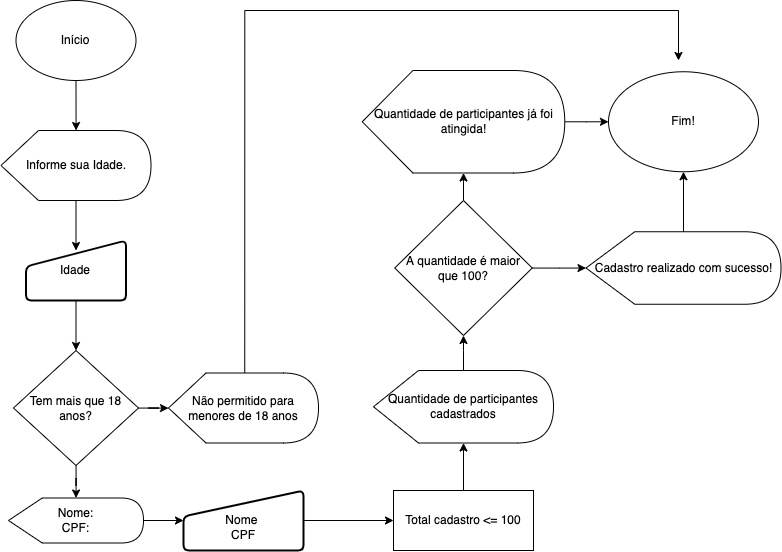

The diagram above was exported from draw.io. Its source (the exported page's mxGraphModel, read from the mxfile embedded in the PNG):
<mxGraphModel dx="1123" dy="650" grid="1" gridSize="10" guides="1" tooltips="1" connect="1" arrows="1" fold="1" page="1" pageScale="1" pageWidth="827" pageHeight="1169" math="0" shadow="0">
  <root>
    <mxCell id="0" />
    <mxCell id="1" parent="0" />
    <mxCell id="Xm9Qti1mblIUTPmFxyIO-5" value="" style="edgeStyle=orthogonalEdgeStyle;rounded=0;orthogonalLoop=1;jettySize=auto;html=1;entryX=0;entryY=0;entryDx=76.25;entryDy=0;entryPerimeter=0;" edge="1" parent="1" source="Xm9Qti1mblIUTPmFxyIO-1" target="Xm9Qti1mblIUTPmFxyIO-6">
      <mxGeometry relative="1" as="geometry">
        <mxPoint x="210" y="140" as="targetPoint" />
        <Array as="points">
          <mxPoint x="88" y="140" />
        </Array>
      </mxGeometry>
    </mxCell>
    <mxCell id="Xm9Qti1mblIUTPmFxyIO-1" value="Início" style="ellipse;whiteSpace=wrap;html=1;" vertex="1" parent="1">
      <mxGeometry x="27.5" y="10" width="120" height="80" as="geometry" />
    </mxCell>
    <mxCell id="Xm9Qti1mblIUTPmFxyIO-10" value="" style="edgeStyle=orthogonalEdgeStyle;rounded=0;orthogonalLoop=1;jettySize=auto;html=1;" edge="1" parent="1" source="Xm9Qti1mblIUTPmFxyIO-6">
      <mxGeometry relative="1" as="geometry">
        <mxPoint x="87.5" y="260" as="targetPoint" />
      </mxGeometry>
    </mxCell>
    <mxCell id="Xm9Qti1mblIUTPmFxyIO-6" value="Informe sua Idade." style="shape=display;whiteSpace=wrap;html=1;" vertex="1" parent="1">
      <mxGeometry x="12.5" y="140" width="150" height="70" as="geometry" />
    </mxCell>
    <mxCell id="Xm9Qti1mblIUTPmFxyIO-16" value="" style="edgeStyle=orthogonalEdgeStyle;rounded=0;orthogonalLoop=1;jettySize=auto;html=1;" edge="1" parent="1" source="Xm9Qti1mblIUTPmFxyIO-7" target="Xm9Qti1mblIUTPmFxyIO-15">
      <mxGeometry relative="1" as="geometry" />
    </mxCell>
    <mxCell id="Xm9Qti1mblIUTPmFxyIO-18" value="" style="edgeStyle=orthogonalEdgeStyle;rounded=0;orthogonalLoop=1;jettySize=auto;html=1;" edge="1" parent="1" source="Xm9Qti1mblIUTPmFxyIO-7" target="Xm9Qti1mblIUTPmFxyIO-17">
      <mxGeometry relative="1" as="geometry" />
    </mxCell>
    <mxCell id="Xm9Qti1mblIUTPmFxyIO-7" value="Tem mais que 18 anos?" style="rhombus;whiteSpace=wrap;html=1;" vertex="1" parent="1">
      <mxGeometry x="25" y="360" width="125" height="115" as="geometry" />
    </mxCell>
    <mxCell id="Xm9Qti1mblIUTPmFxyIO-42" style="edgeStyle=orthogonalEdgeStyle;rounded=0;orthogonalLoop=1;jettySize=auto;html=1;exitX=0;exitY=0;exitDx=76.25;exitDy=0;exitPerimeter=0;" edge="1" parent="1" source="Xm9Qti1mblIUTPmFxyIO-15">
      <mxGeometry relative="1" as="geometry">
        <mxPoint x="690" y="70" as="targetPoint" />
        <Array as="points">
          <mxPoint x="256" y="20" />
          <mxPoint x="690" y="20" />
          <mxPoint x="690" y="70" />
        </Array>
      </mxGeometry>
    </mxCell>
    <mxCell id="Xm9Qti1mblIUTPmFxyIO-15" value="Não permitido para menores de 18 anos" style="shape=display;whiteSpace=wrap;html=1;" vertex="1" parent="1">
      <mxGeometry x="180" y="382.5" width="150" height="70" as="geometry" />
    </mxCell>
    <mxCell id="Xm9Qti1mblIUTPmFxyIO-20" value="" style="edgeStyle=orthogonalEdgeStyle;rounded=0;orthogonalLoop=1;jettySize=auto;html=1;" edge="1" parent="1" source="Xm9Qti1mblIUTPmFxyIO-17" target="Xm9Qti1mblIUTPmFxyIO-19">
      <mxGeometry relative="1" as="geometry" />
    </mxCell>
    <mxCell id="Xm9Qti1mblIUTPmFxyIO-17" value="Nome:&lt;br&gt;CPF:&lt;br&gt;" style="shape=display;whiteSpace=wrap;html=1;" vertex="1" parent="1">
      <mxGeometry x="20" y="507.5" width="135" height="45" as="geometry" />
    </mxCell>
    <mxCell id="Xm9Qti1mblIUTPmFxyIO-22" value="" style="edgeStyle=orthogonalEdgeStyle;rounded=0;orthogonalLoop=1;jettySize=auto;html=1;entryX=0;entryY=0.5;entryDx=0;entryDy=0;" edge="1" parent="1" source="Xm9Qti1mblIUTPmFxyIO-19" target="Xm9Qti1mblIUTPmFxyIO-30">
      <mxGeometry relative="1" as="geometry">
        <mxPoint x="360" y="530" as="targetPoint" />
      </mxGeometry>
    </mxCell>
    <mxCell id="Xm9Qti1mblIUTPmFxyIO-19" value="&lt;br&gt;Nome&amp;nbsp;&lt;br&gt;CPF" style="html=1;strokeWidth=2;shape=manualInput;whiteSpace=wrap;rounded=1;size=26;arcSize=11;fontFamily=Helvetica;fontSize=12;fontColor=default;align=center;strokeColor=default;fillColor=default;" vertex="1" parent="1">
      <mxGeometry x="195" y="500" width="120" height="60" as="geometry" />
    </mxCell>
    <mxCell id="Xm9Qti1mblIUTPmFxyIO-27" value="" style="edgeStyle=orthogonalEdgeStyle;rounded=0;orthogonalLoop=1;jettySize=auto;html=1;" edge="1" parent="1" source="Xm9Qti1mblIUTPmFxyIO-24" target="Xm9Qti1mblIUTPmFxyIO-7">
      <mxGeometry relative="1" as="geometry" />
    </mxCell>
    <mxCell id="Xm9Qti1mblIUTPmFxyIO-24" value="Idade" style="html=1;strokeWidth=2;shape=manualInput;whiteSpace=wrap;rounded=1;size=26;arcSize=11;" vertex="1" parent="1">
      <mxGeometry x="37.5" y="250" width="100" height="60" as="geometry" />
    </mxCell>
    <mxCell id="Xm9Qti1mblIUTPmFxyIO-32" value="" style="edgeStyle=orthogonalEdgeStyle;rounded=0;orthogonalLoop=1;jettySize=auto;html=1;" edge="1" parent="1" source="Xm9Qti1mblIUTPmFxyIO-30" target="Xm9Qti1mblIUTPmFxyIO-31">
      <mxGeometry relative="1" as="geometry" />
    </mxCell>
    <mxCell id="Xm9Qti1mblIUTPmFxyIO-30" value="Total cadastro &amp;lt;= 100" style="rounded=0;whiteSpace=wrap;html=1;" vertex="1" parent="1">
      <mxGeometry x="405" y="500" width="140" height="60" as="geometry" />
    </mxCell>
    <mxCell id="Xm9Qti1mblIUTPmFxyIO-34" value="" style="edgeStyle=orthogonalEdgeStyle;rounded=0;orthogonalLoop=1;jettySize=auto;html=1;" edge="1" parent="1" source="Xm9Qti1mblIUTPmFxyIO-31" target="Xm9Qti1mblIUTPmFxyIO-33">
      <mxGeometry relative="1" as="geometry" />
    </mxCell>
    <mxCell id="Xm9Qti1mblIUTPmFxyIO-31" value="Quantidade de participantes cadastrados" style="shape=display;whiteSpace=wrap;html=1;" vertex="1" parent="1">
      <mxGeometry x="385" y="380" width="180" height="72.5" as="geometry" />
    </mxCell>
    <mxCell id="Xm9Qti1mblIUTPmFxyIO-37" value="" style="edgeStyle=orthogonalEdgeStyle;rounded=0;orthogonalLoop=1;jettySize=auto;html=1;" edge="1" parent="1" source="Xm9Qti1mblIUTPmFxyIO-33" target="Xm9Qti1mblIUTPmFxyIO-35">
      <mxGeometry relative="1" as="geometry" />
    </mxCell>
    <mxCell id="Xm9Qti1mblIUTPmFxyIO-38" value="" style="edgeStyle=orthogonalEdgeStyle;rounded=0;orthogonalLoop=1;jettySize=auto;html=1;" edge="1" parent="1" source="Xm9Qti1mblIUTPmFxyIO-33" target="Xm9Qti1mblIUTPmFxyIO-36">
      <mxGeometry relative="1" as="geometry" />
    </mxCell>
    <mxCell id="Xm9Qti1mblIUTPmFxyIO-33" value="A quantidade é maior&lt;br&gt;que 100?" style="rhombus;whiteSpace=wrap;html=1;" vertex="1" parent="1">
      <mxGeometry x="406.25" y="210" width="137.5" height="135" as="geometry" />
    </mxCell>
    <mxCell id="Xm9Qti1mblIUTPmFxyIO-40" value="" style="edgeStyle=orthogonalEdgeStyle;rounded=0;orthogonalLoop=1;jettySize=auto;html=1;" edge="1" parent="1" source="Xm9Qti1mblIUTPmFxyIO-35" target="Xm9Qti1mblIUTPmFxyIO-39">
      <mxGeometry relative="1" as="geometry" />
    </mxCell>
    <mxCell id="Xm9Qti1mblIUTPmFxyIO-35" value="Quantidade de participantes já foi atingida!" style="shape=display;whiteSpace=wrap;html=1;" vertex="1" parent="1">
      <mxGeometry x="373.75" y="80" width="202.5" height="102.5" as="geometry" />
    </mxCell>
    <mxCell id="Xm9Qti1mblIUTPmFxyIO-41" value="" style="edgeStyle=orthogonalEdgeStyle;rounded=0;orthogonalLoop=1;jettySize=auto;html=1;" edge="1" parent="1" source="Xm9Qti1mblIUTPmFxyIO-36" target="Xm9Qti1mblIUTPmFxyIO-39">
      <mxGeometry relative="1" as="geometry" />
    </mxCell>
    <mxCell id="Xm9Qti1mblIUTPmFxyIO-36" value="Cadastro realizado com sucesso!" style="shape=display;whiteSpace=wrap;html=1;" vertex="1" parent="1">
      <mxGeometry x="597.5" y="241.25" width="195" height="72.5" as="geometry" />
    </mxCell>
    <mxCell id="Xm9Qti1mblIUTPmFxyIO-39" value="Fim!" style="ellipse;whiteSpace=wrap;html=1;" vertex="1" parent="1">
      <mxGeometry x="620" y="81.25" width="150" height="100" as="geometry" />
    </mxCell>
  </root>
</mxGraphModel>